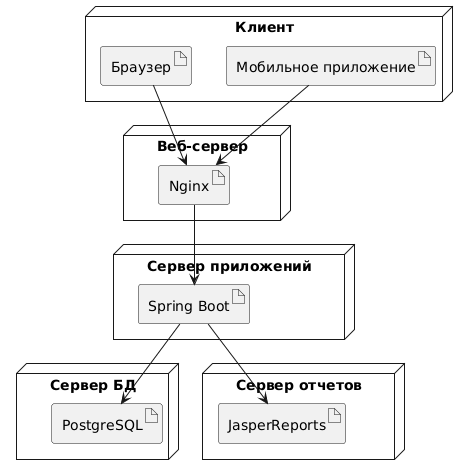

The diagram above was rendered by PlantUML. Its source (embedded in the PNG):
@startuml
node "Клиент" {
  artifact "Браузер" as Browser
  artifact "Мобильное приложение" as Mobile
}

node "Веб-сервер" {
  artifact "Nginx" as Nginx
}

node "Сервер приложений" {
  artifact "Spring Boot" as App
}

node "Сервер БД" {
  artifact "PostgreSQL" as DB
}

node "Сервер отчетов" {
  artifact "JasperReports" as Reports
}

Browser --> Nginx
Mobile --> Nginx
Nginx --> App
App --> DB
App --> Reports
@enduml